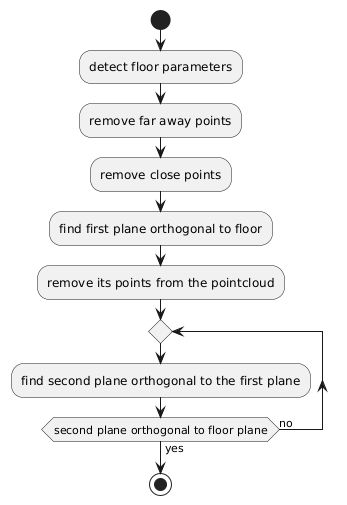

The diagram above was rendered by PlantUML. Its source (embedded in the PNG):
@startuml

start

:detect floor parameters;
:remove far away points;
:remove close points;
:find first plane orthogonal to floor;
:remove its points from the pointcloud;

repeat
:find second plane orthogonal to the first plane;
repeat while (second plane orthogonal to floor plane) is (no) not (yes)

stop

@enduml